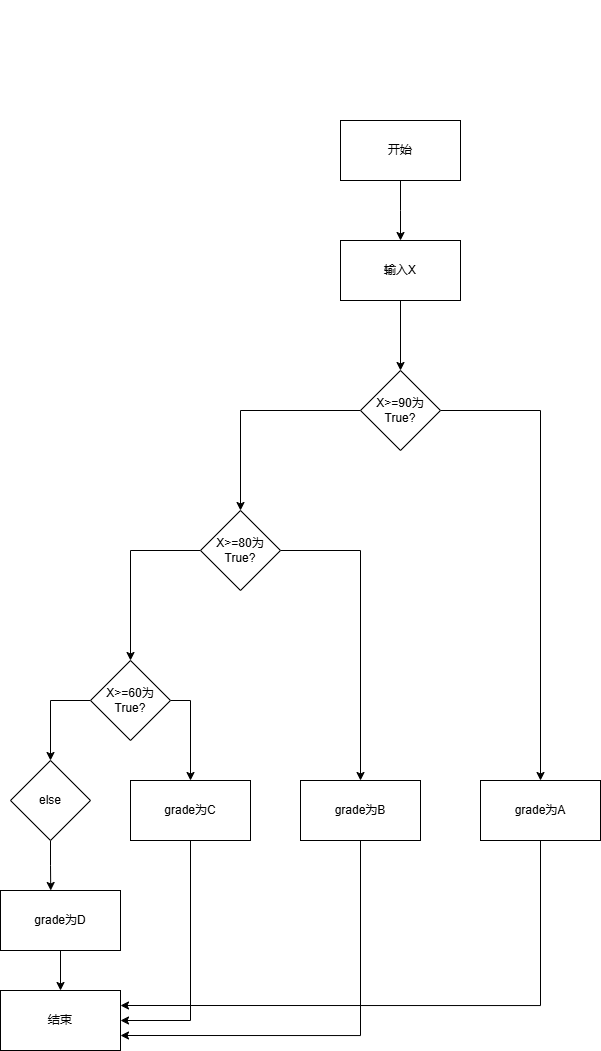

The diagram above was exported from draw.io. Its source (the exported page's mxGraphModel, read from the mxfile embedded in the PNG):
<mxGraphModel dx="1658" dy="758" grid="1" gridSize="10" guides="1" tooltips="1" connect="1" arrows="1" fold="1" page="1" pageScale="1" pageWidth="827" pageHeight="1169" math="0" shadow="0">
  <root>
    <mxCell id="0" />
    <mxCell id="1" parent="0" />
    <mxCell id="oeNz9ar3aOrnZZ_E9f_--5" value="" style="whiteSpace=wrap;html=1;aspect=fixed;opacity=0;" vertex="1" parent="1">
      <mxGeometry x="140" y="150" width="50" height="50" as="geometry" />
    </mxCell>
    <mxCell id="oeNz9ar3aOrnZZ_E9f_--32" style="edgeStyle=orthogonalEdgeStyle;rounded=0;orthogonalLoop=1;jettySize=auto;html=1;exitX=0.5;exitY=1;exitDx=0;exitDy=0;entryX=0.5;entryY=0;entryDx=0;entryDy=0;" edge="1" parent="1" source="oeNz9ar3aOrnZZ_E9f_--28">
      <mxGeometry relative="1" as="geometry">
        <mxPoint x="340" y="390" as="targetPoint" />
      </mxGeometry>
    </mxCell>
    <mxCell id="oeNz9ar3aOrnZZ_E9f_--28" value="开始" style="rounded=0;whiteSpace=wrap;html=1;" vertex="1" parent="1">
      <mxGeometry x="280" y="270" width="120" height="60" as="geometry" />
    </mxCell>
    <mxCell id="oeNz9ar3aOrnZZ_E9f_--59" style="edgeStyle=orthogonalEdgeStyle;rounded=0;orthogonalLoop=1;jettySize=auto;html=1;exitX=0.5;exitY=1;exitDx=0;exitDy=0;entryX=1;entryY=0.25;entryDx=0;entryDy=0;" edge="1" parent="1" source="oeNz9ar3aOrnZZ_E9f_--30" target="oeNz9ar3aOrnZZ_E9f_--49">
      <mxGeometry relative="1" as="geometry" />
    </mxCell>
    <mxCell id="oeNz9ar3aOrnZZ_E9f_--30" value="grade为A" style="rounded=0;whiteSpace=wrap;html=1;" vertex="1" parent="1">
      <mxGeometry x="420" y="930" width="120" height="60" as="geometry" />
    </mxCell>
    <mxCell id="oeNz9ar3aOrnZZ_E9f_--36" style="edgeStyle=orthogonalEdgeStyle;rounded=0;orthogonalLoop=1;jettySize=auto;html=1;exitX=0;exitY=0.5;exitDx=0;exitDy=0;entryX=0.5;entryY=0;entryDx=0;entryDy=0;" edge="1" parent="1" source="oeNz9ar3aOrnZZ_E9f_--31" target="oeNz9ar3aOrnZZ_E9f_--35">
      <mxGeometry relative="1" as="geometry" />
    </mxCell>
    <mxCell id="oeNz9ar3aOrnZZ_E9f_--37" style="edgeStyle=orthogonalEdgeStyle;rounded=0;orthogonalLoop=1;jettySize=auto;html=1;exitX=1;exitY=0.5;exitDx=0;exitDy=0;entryX=0.5;entryY=0;entryDx=0;entryDy=0;" edge="1" parent="1" source="oeNz9ar3aOrnZZ_E9f_--31" target="oeNz9ar3aOrnZZ_E9f_--30">
      <mxGeometry relative="1" as="geometry" />
    </mxCell>
    <mxCell id="oeNz9ar3aOrnZZ_E9f_--31" value="X&amp;gt;=90为True?" style="rhombus;whiteSpace=wrap;html=1;" vertex="1" parent="1">
      <mxGeometry x="300" y="520" width="80" height="80" as="geometry" />
    </mxCell>
    <mxCell id="oeNz9ar3aOrnZZ_E9f_--34" style="edgeStyle=orthogonalEdgeStyle;rounded=0;orthogonalLoop=1;jettySize=auto;html=1;exitX=0.5;exitY=1;exitDx=0;exitDy=0;entryX=0.5;entryY=0;entryDx=0;entryDy=0;" edge="1" parent="1" source="oeNz9ar3aOrnZZ_E9f_--33" target="oeNz9ar3aOrnZZ_E9f_--31">
      <mxGeometry relative="1" as="geometry" />
    </mxCell>
    <mxCell id="oeNz9ar3aOrnZZ_E9f_--33" value="输入X" style="rounded=0;whiteSpace=wrap;html=1;" vertex="1" parent="1">
      <mxGeometry x="280" y="390" width="120" height="60" as="geometry" />
    </mxCell>
    <mxCell id="oeNz9ar3aOrnZZ_E9f_--41" style="edgeStyle=orthogonalEdgeStyle;rounded=0;orthogonalLoop=1;jettySize=auto;html=1;exitX=1;exitY=0.5;exitDx=0;exitDy=0;entryX=0.5;entryY=0;entryDx=0;entryDy=0;" edge="1" parent="1" source="oeNz9ar3aOrnZZ_E9f_--35" target="oeNz9ar3aOrnZZ_E9f_--40">
      <mxGeometry relative="1" as="geometry" />
    </mxCell>
    <mxCell id="oeNz9ar3aOrnZZ_E9f_--42" style="edgeStyle=orthogonalEdgeStyle;rounded=0;orthogonalLoop=1;jettySize=auto;html=1;exitX=0;exitY=0.5;exitDx=0;exitDy=0;entryX=0.5;entryY=0;entryDx=0;entryDy=0;" edge="1" parent="1" source="oeNz9ar3aOrnZZ_E9f_--35" target="oeNz9ar3aOrnZZ_E9f_--38">
      <mxGeometry relative="1" as="geometry" />
    </mxCell>
    <mxCell id="oeNz9ar3aOrnZZ_E9f_--35" value="X&amp;gt;=80为True?" style="rhombus;whiteSpace=wrap;html=1;" vertex="1" parent="1">
      <mxGeometry x="140" y="660" width="80" height="80" as="geometry" />
    </mxCell>
    <mxCell id="oeNz9ar3aOrnZZ_E9f_--45" style="edgeStyle=orthogonalEdgeStyle;rounded=0;orthogonalLoop=1;jettySize=auto;html=1;exitX=0;exitY=0.5;exitDx=0;exitDy=0;entryX=0.5;entryY=0;entryDx=0;entryDy=0;" edge="1" parent="1" source="oeNz9ar3aOrnZZ_E9f_--38" target="oeNz9ar3aOrnZZ_E9f_--43">
      <mxGeometry relative="1" as="geometry" />
    </mxCell>
    <mxCell id="oeNz9ar3aOrnZZ_E9f_--46" style="edgeStyle=orthogonalEdgeStyle;rounded=0;orthogonalLoop=1;jettySize=auto;html=1;exitX=1;exitY=0.5;exitDx=0;exitDy=0;entryX=0.5;entryY=0;entryDx=0;entryDy=0;" edge="1" parent="1" source="oeNz9ar3aOrnZZ_E9f_--38" target="oeNz9ar3aOrnZZ_E9f_--44">
      <mxGeometry relative="1" as="geometry" />
    </mxCell>
    <mxCell id="oeNz9ar3aOrnZZ_E9f_--38" value="X&amp;gt;=60为True?" style="rhombus;whiteSpace=wrap;html=1;" vertex="1" parent="1">
      <mxGeometry x="30" y="810" width="80" height="80" as="geometry" />
    </mxCell>
    <mxCell id="oeNz9ar3aOrnZZ_E9f_--58" style="edgeStyle=orthogonalEdgeStyle;rounded=0;orthogonalLoop=1;jettySize=auto;html=1;exitX=0.5;exitY=1;exitDx=0;exitDy=0;entryX=1;entryY=0.75;entryDx=0;entryDy=0;" edge="1" parent="1" source="oeNz9ar3aOrnZZ_E9f_--40" target="oeNz9ar3aOrnZZ_E9f_--49">
      <mxGeometry relative="1" as="geometry" />
    </mxCell>
    <mxCell id="oeNz9ar3aOrnZZ_E9f_--40" value="grade为B" style="rounded=0;whiteSpace=wrap;html=1;" vertex="1" parent="1">
      <mxGeometry x="240" y="930" width="120" height="60" as="geometry" />
    </mxCell>
    <mxCell id="oeNz9ar3aOrnZZ_E9f_--47" style="edgeStyle=orthogonalEdgeStyle;rounded=0;orthogonalLoop=1;jettySize=auto;html=1;exitX=0.5;exitY=1;exitDx=0;exitDy=0;" edge="1" parent="1" source="oeNz9ar3aOrnZZ_E9f_--43">
      <mxGeometry relative="1" as="geometry">
        <mxPoint x="-9.764705882352928" y="1040" as="targetPoint" />
      </mxGeometry>
    </mxCell>
    <mxCell id="oeNz9ar3aOrnZZ_E9f_--43" value="else" style="rhombus;whiteSpace=wrap;html=1;" vertex="1" parent="1">
      <mxGeometry x="-50" y="910" width="80" height="80" as="geometry" />
    </mxCell>
    <mxCell id="oeNz9ar3aOrnZZ_E9f_--52" style="edgeStyle=orthogonalEdgeStyle;rounded=0;orthogonalLoop=1;jettySize=auto;html=1;exitX=0.5;exitY=1;exitDx=0;exitDy=0;entryX=1;entryY=0.5;entryDx=0;entryDy=0;" edge="1" parent="1" source="oeNz9ar3aOrnZZ_E9f_--44" target="oeNz9ar3aOrnZZ_E9f_--49">
      <mxGeometry relative="1" as="geometry" />
    </mxCell>
    <mxCell id="oeNz9ar3aOrnZZ_E9f_--44" value="grade为C" style="rounded=0;whiteSpace=wrap;html=1;" vertex="1" parent="1">
      <mxGeometry x="70" y="930" width="120" height="60" as="geometry" />
    </mxCell>
    <mxCell id="oeNz9ar3aOrnZZ_E9f_--51" style="edgeStyle=orthogonalEdgeStyle;rounded=0;orthogonalLoop=1;jettySize=auto;html=1;exitX=0.5;exitY=1;exitDx=0;exitDy=0;entryX=0.5;entryY=0;entryDx=0;entryDy=0;" edge="1" parent="1" source="oeNz9ar3aOrnZZ_E9f_--48" target="oeNz9ar3aOrnZZ_E9f_--49">
      <mxGeometry relative="1" as="geometry" />
    </mxCell>
    <mxCell id="oeNz9ar3aOrnZZ_E9f_--48" value="grade为D" style="rounded=0;whiteSpace=wrap;html=1;" vertex="1" parent="1">
      <mxGeometry x="-60" y="1040" width="120" height="60" as="geometry" />
    </mxCell>
    <mxCell id="oeNz9ar3aOrnZZ_E9f_--49" value="结束" style="rounded=0;whiteSpace=wrap;html=1;" vertex="1" parent="1">
      <mxGeometry x="-60" y="1140" width="120" height="60" as="geometry" />
    </mxCell>
  </root>
</mxGraphModel>